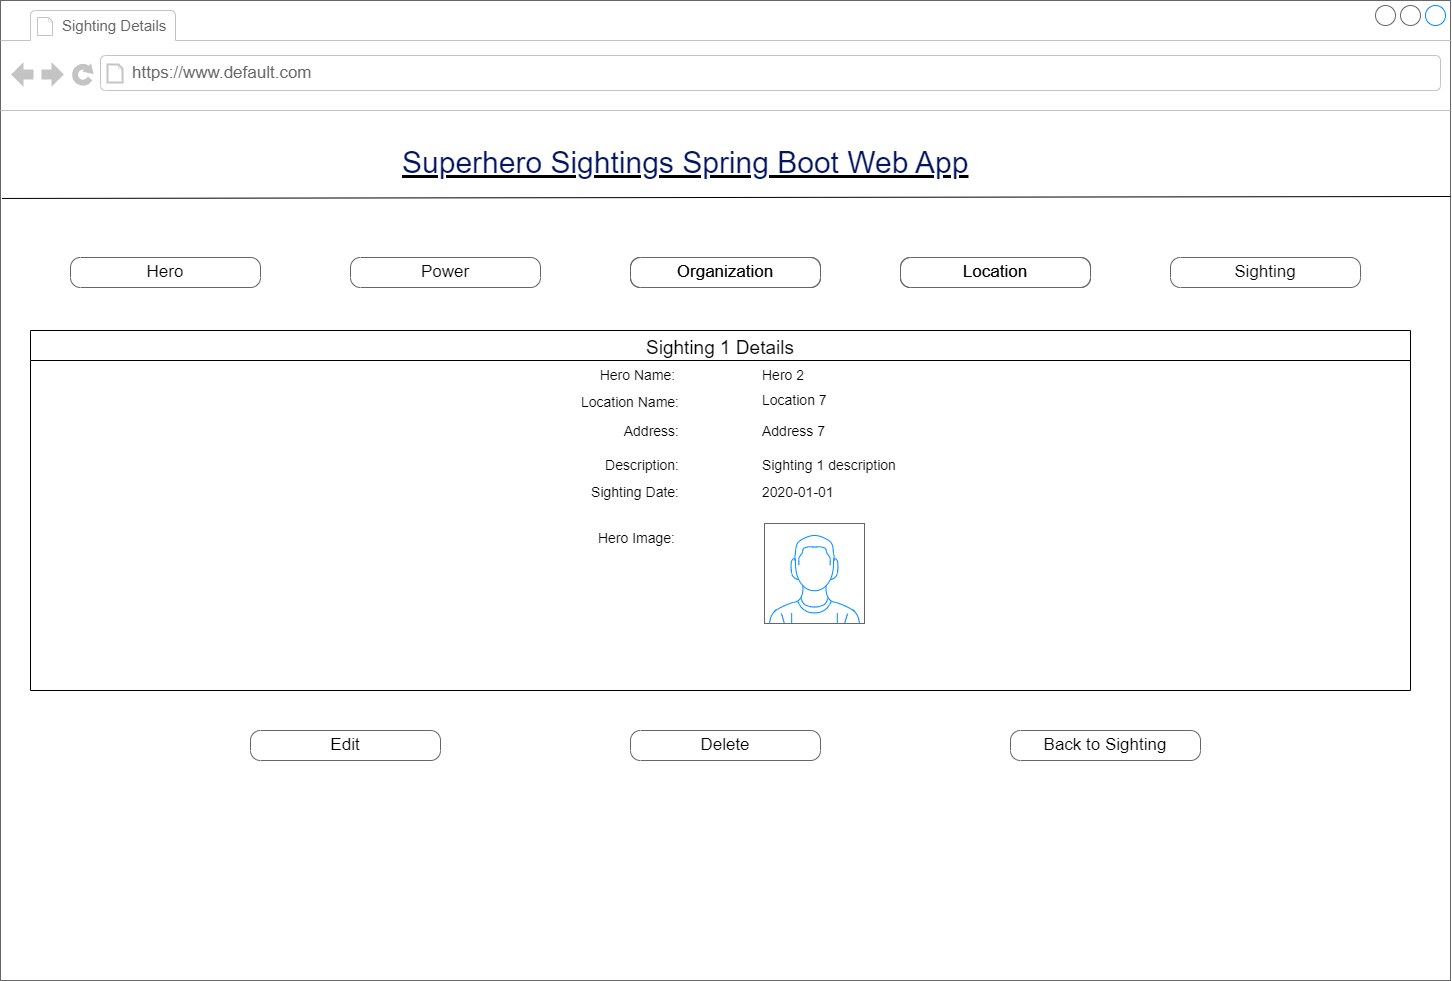

The diagram above was exported from draw.io. Its source (the exported page's mxGraphModel, read from the mxfile embedded in the PNG):
<mxGraphModel dx="1038" dy="528" grid="1" gridSize="10" guides="1" tooltips="1" connect="1" arrows="1" fold="1" page="1" pageScale="1" pageWidth="1100" pageHeight="850" background="none" math="0" shadow="0">
  <root>
    <mxCell id="0" />
    <mxCell id="1" parent="0" />
    <mxCell id="7026571954dc6520-1" value="" style="strokeWidth=1;shadow=0;dashed=0;align=left;html=1;shape=mxgraph.mockup.containers.browserWindow;rSize=0;strokeColor=#666666;mainText=,;recursiveResize=0;rounded=0;labelBackgroundColor=none;fontFamily=Verdana;fontSize=12" parent="1" vertex="1">
      <mxGeometry x="250" y="10" width="1450" height="980" as="geometry" />
    </mxCell>
    <mxCell id="7026571954dc6520-2" value="Sighting Details&amp;nbsp;" style="strokeWidth=1;shadow=0;dashed=0;align=center;html=1;shape=mxgraph.mockup.containers.anchor;fontSize=15;fontColor=#666666;align=left;" parent="7026571954dc6520-1" vertex="1">
      <mxGeometry x="60" y="12" width="150" height="26" as="geometry" />
    </mxCell>
    <mxCell id="7026571954dc6520-3" value="https://www.default.com" style="strokeWidth=1;shadow=0;dashed=0;align=center;html=1;shape=mxgraph.mockup.containers.anchor;rSize=0;fontSize=17;fontColor=#666666;align=left;" parent="7026571954dc6520-1" vertex="1">
      <mxGeometry x="130" y="60" width="250" height="26" as="geometry" />
    </mxCell>
    <mxCell id="7026571954dc6520-4" value="&lt;h2 style=&quot;box-sizing: border-box; margin-top: 0px; margin-bottom: 0.5rem; font-weight: 300; line-height: 1.2; font-size: 1.875rem; font-family: Arial, Helvetica, sans-serif; color: rgb(2, 21, 94); padding-top: 12px; padding-bottom: 0px; background-color: rgb(255, 255, 255);&quot; id=&quot;yui_3_17_2_1_1667340755161_39&quot;&gt;Superhero Sightings Spring Boot Web App&lt;/h2&gt;" style="text;html=1;points=[];align=left;verticalAlign=top;spacingTop=-4;fontSize=30;fontFamily=Verdana;fontStyle=4" parent="7026571954dc6520-1" vertex="1">
      <mxGeometry x="400" y="130" width="590" height="50" as="geometry" />
    </mxCell>
    <mxCell id="jvbijX7r-PZZ7w1VG2m_-4" value="" style="group" parent="7026571954dc6520-1" vertex="1" connectable="0">
      <mxGeometry x="70" y="257" width="1020" height="30" as="geometry" />
    </mxCell>
    <mxCell id="7026571954dc6520-18" value="Hero" style="strokeWidth=1;shadow=0;dashed=0;align=center;html=1;shape=mxgraph.mockup.buttons.button;strokeColor=#666666;mainText=;buttonStyle=round;fontSize=17;fontStyle=0;fillColor=none;whiteSpace=wrap;rounded=0;labelBackgroundColor=none;" parent="jvbijX7r-PZZ7w1VG2m_-4" vertex="1">
      <mxGeometry width="190" height="30" as="geometry" />
    </mxCell>
    <mxCell id="7026571954dc6520-19" value="Power" style="strokeWidth=1;shadow=0;dashed=0;align=center;html=1;shape=mxgraph.mockup.buttons.button;strokeColor=#666666;mainText=;buttonStyle=round;fontSize=17;fontStyle=0;fillColor=none;whiteSpace=wrap;rounded=0;labelBackgroundColor=none;" parent="jvbijX7r-PZZ7w1VG2m_-4" vertex="1">
      <mxGeometry x="280" width="190" height="30" as="geometry" />
    </mxCell>
    <mxCell id="jvbijX7r-PZZ7w1VG2m_-1" value="Organization" style="strokeWidth=1;shadow=0;dashed=0;align=center;html=1;shape=mxgraph.mockup.buttons.button;strokeColor=#666666;mainText=;buttonStyle=round;fontSize=17;fontStyle=0;fillColor=none;whiteSpace=wrap;rounded=0;labelBackgroundColor=none;" parent="jvbijX7r-PZZ7w1VG2m_-4" vertex="1">
      <mxGeometry x="560" width="190" height="30" as="geometry" />
    </mxCell>
    <mxCell id="jvbijX7r-PZZ7w1VG2m_-2" value="Location" style="strokeWidth=1;shadow=0;dashed=0;align=center;html=1;shape=mxgraph.mockup.buttons.button;strokeColor=#666666;mainText=;buttonStyle=round;fontSize=17;fontStyle=0;fillColor=none;whiteSpace=wrap;rounded=0;labelBackgroundColor=none;" parent="jvbijX7r-PZZ7w1VG2m_-4" vertex="1">
      <mxGeometry x="830" width="190" height="30" as="geometry" />
    </mxCell>
    <mxCell id="jvbijX7r-PZZ7w1VG2m_-3" value="Sighting" style="strokeWidth=1;shadow=0;dashed=0;align=center;html=1;shape=mxgraph.mockup.buttons.button;strokeColor=#666666;mainText=;buttonStyle=round;fontSize=17;fontStyle=0;fillColor=none;whiteSpace=wrap;rounded=0;labelBackgroundColor=none;" parent="7026571954dc6520-1" vertex="1">
      <mxGeometry x="1170" y="257" width="190" height="30" as="geometry" />
    </mxCell>
    <mxCell id="jvbijX7r-PZZ7w1VG2m_-9" value="Sighting 1 Details" style="swimlane;fontStyle=0;childLayout=stackLayout;horizontal=1;startSize=30;horizontalStack=0;resizeParent=1;resizeParentMax=0;resizeLast=0;collapsible=1;marginBottom=0;fontSize=19;align=center;" parent="7026571954dc6520-1" vertex="1">
      <mxGeometry x="30" y="330" width="1380" height="360" as="geometry" />
    </mxCell>
    <mxCell id="jvbijX7r-PZZ7w1VG2m_-71" value="Back to Sighting" style="strokeWidth=1;shadow=0;dashed=0;align=center;html=1;shape=mxgraph.mockup.buttons.button;strokeColor=#666666;mainText=;buttonStyle=round;fontSize=17;fontStyle=0;fillColor=none;whiteSpace=wrap;rounded=0;labelBackgroundColor=none;" parent="7026571954dc6520-1" vertex="1">
      <mxGeometry x="1010" y="730" width="190" height="30" as="geometry" />
    </mxCell>
    <mxCell id="jvbijX7r-PZZ7w1VG2m_-80" value="Location 7" style="text;html=1;strokeColor=none;fillColor=none;align=left;verticalAlign=middle;whiteSpace=wrap;rounded=0;fontSize=14;fontStyle=0" parent="7026571954dc6520-1" vertex="1">
      <mxGeometry x="760" y="385" width="430" height="30" as="geometry" />
    </mxCell>
    <mxCell id="whRv7u4-3vXumY-xxJ-N-16" value="Delete" style="strokeWidth=1;shadow=0;dashed=0;align=center;html=1;shape=mxgraph.mockup.buttons.button;strokeColor=#666666;mainText=;buttonStyle=round;fontSize=17;fontStyle=0;fillColor=none;whiteSpace=wrap;rounded=0;labelBackgroundColor=none;" parent="7026571954dc6520-1" vertex="1">
      <mxGeometry x="630" y="730" width="190" height="30" as="geometry" />
    </mxCell>
    <mxCell id="whRv7u4-3vXumY-xxJ-N-17" value="Edit" style="strokeWidth=1;shadow=0;dashed=0;align=center;html=1;shape=mxgraph.mockup.buttons.button;strokeColor=#666666;mainText=;buttonStyle=round;fontSize=17;fontStyle=0;fillColor=none;whiteSpace=wrap;rounded=0;labelBackgroundColor=none;" parent="7026571954dc6520-1" vertex="1">
      <mxGeometry x="250" y="730" width="190" height="30" as="geometry" />
    </mxCell>
    <mxCell id="whRv7u4-3vXumY-xxJ-N-18" value="Organization" style="strokeWidth=1;shadow=0;dashed=0;align=center;html=1;shape=mxgraph.mockup.buttons.button;strokeColor=#666666;mainText=;buttonStyle=round;fontSize=17;fontStyle=0;fillColor=none;whiteSpace=wrap;rounded=0;labelBackgroundColor=none;" parent="7026571954dc6520-1" vertex="1">
      <mxGeometry x="630" y="257" width="190" height="30" as="geometry" />
    </mxCell>
    <mxCell id="whRv7u4-3vXumY-xxJ-N-19" value="Location" style="strokeWidth=1;shadow=0;dashed=0;align=center;html=1;shape=mxgraph.mockup.buttons.button;strokeColor=#666666;mainText=;buttonStyle=round;fontSize=17;fontStyle=0;fillColor=none;whiteSpace=wrap;rounded=0;labelBackgroundColor=none;" parent="7026571954dc6520-1" vertex="1">
      <mxGeometry x="900" y="257" width="190" height="30" as="geometry" />
    </mxCell>
    <mxCell id="jvbijX7r-PZZ7w1VG2m_-5" value="" style="endArrow=none;html=1;rounded=0;exitX=0.001;exitY=0.202;exitDx=0;exitDy=0;exitPerimeter=0;entryX=1;entryY=0.2;entryDx=0;entryDy=0;entryPerimeter=0;" parent="1" source="7026571954dc6520-1" target="7026571954dc6520-1" edge="1">
      <mxGeometry width="50" height="50" relative="1" as="geometry">
        <mxPoint x="730" y="300" as="sourcePoint" />
        <mxPoint x="1640" y="312" as="targetPoint" />
      </mxGeometry>
    </mxCell>
    <mxCell id="jvbijX7r-PZZ7w1VG2m_-19" value="Hero 2" style="text;html=1;strokeColor=none;fillColor=none;align=left;verticalAlign=middle;whiteSpace=wrap;rounded=0;fontSize=14;fontStyle=0" parent="1" vertex="1">
      <mxGeometry x="1010" y="370" width="430" height="30" as="geometry" />
    </mxCell>
    <mxCell id="jvbijX7r-PZZ7w1VG2m_-21" value="Hero Name:&amp;nbsp;" style="text;html=1;strokeColor=none;fillColor=none;align=right;verticalAlign=middle;whiteSpace=wrap;rounded=0;fontSize=14;fontStyle=0" parent="1" vertex="1">
      <mxGeometry x="521" y="370" width="410" height="30" as="geometry" />
    </mxCell>
    <mxCell id="whRv7u4-3vXumY-xxJ-N-1" value="Sighting 1 description" style="text;html=1;strokeColor=none;fillColor=none;align=left;verticalAlign=middle;whiteSpace=wrap;rounded=0;fontSize=14;fontStyle=0" parent="1" vertex="1">
      <mxGeometry x="1010" y="460" width="431" height="30" as="geometry" />
    </mxCell>
    <mxCell id="whRv7u4-3vXumY-xxJ-N-2" value="Description:" style="text;html=1;strokeColor=none;fillColor=none;align=right;verticalAlign=middle;whiteSpace=wrap;rounded=0;fontSize=14;fontStyle=0" parent="1" vertex="1">
      <mxGeometry x="521" y="460" width="410" height="30" as="geometry" />
    </mxCell>
    <mxCell id="whRv7u4-3vXumY-xxJ-N-3" value="2020-01-01" style="text;html=1;strokeColor=none;fillColor=none;align=left;verticalAlign=middle;whiteSpace=wrap;rounded=0;fontSize=14;fontStyle=0" parent="1" vertex="1">
      <mxGeometry x="1010" y="487" width="430" height="30" as="geometry" />
    </mxCell>
    <mxCell id="whRv7u4-3vXumY-xxJ-N-4" value="Sighting Date:" style="text;html=1;strokeColor=none;fillColor=none;align=right;verticalAlign=middle;whiteSpace=wrap;rounded=0;fontSize=14;fontStyle=0" parent="1" vertex="1">
      <mxGeometry x="521" y="487" width="410" height="30" as="geometry" />
    </mxCell>
    <mxCell id="whRv7u4-3vXumY-xxJ-N-5" value="Location Name:" style="text;html=1;strokeColor=none;fillColor=none;align=right;verticalAlign=middle;whiteSpace=wrap;rounded=0;fontSize=14;fontStyle=0" parent="1" vertex="1">
      <mxGeometry x="521" y="397" width="410" height="30" as="geometry" />
    </mxCell>
    <mxCell id="HX34P_HjAjW4Awe-4b6M-1" value="" style="verticalLabelPosition=bottom;shadow=0;dashed=0;align=center;html=1;verticalAlign=top;strokeWidth=1;shape=mxgraph.mockup.containers.userMale;strokeColor=#666666;strokeColor2=#008cff;fontSize=14;" parent="1" vertex="1">
      <mxGeometry x="1014" y="533" width="100" height="100" as="geometry" />
    </mxCell>
    <mxCell id="HX34P_HjAjW4Awe-4b6M-2" value="Hero Image:" style="text;html=1;strokeColor=none;fillColor=none;align=right;verticalAlign=middle;whiteSpace=wrap;rounded=0;fontSize=14;fontStyle=0" parent="1" vertex="1">
      <mxGeometry x="517" y="533" width="410" height="30" as="geometry" />
    </mxCell>
    <mxCell id="jfmlmiGCU06xUbb_OJ3t-1" value="Address:" style="text;html=1;strokeColor=none;fillColor=none;align=right;verticalAlign=middle;whiteSpace=wrap;rounded=0;fontSize=14;fontStyle=0" parent="1" vertex="1">
      <mxGeometry x="521" y="426" width="410" height="30" as="geometry" />
    </mxCell>
    <mxCell id="jfmlmiGCU06xUbb_OJ3t-2" value="Address 7" style="text;html=1;strokeColor=none;fillColor=none;align=left;verticalAlign=middle;whiteSpace=wrap;rounded=0;fontSize=14;fontStyle=0" parent="1" vertex="1">
      <mxGeometry x="1010" y="426" width="430" height="30" as="geometry" />
    </mxCell>
  </root>
</mxGraphModel>